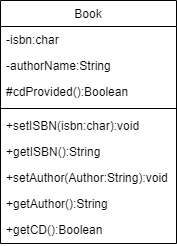

The diagram above was exported from draw.io. Its source (the exported page's mxGraphModel, read from the mxfile embedded in the PNG):
<mxGraphModel dx="782" dy="477" grid="1" gridSize="10" guides="1" tooltips="1" connect="1" arrows="1" fold="1" page="1" pageScale="1" pageWidth="827" pageHeight="1169" math="0" shadow="0">
  <root>
    <mxCell id="WIyWlLk6GJQsqaUBKTNV-0" />
    <mxCell id="WIyWlLk6GJQsqaUBKTNV-1" parent="WIyWlLk6GJQsqaUBKTNV-0" />
    <mxCell id="zkfFHV4jXpPFQw0GAbJ--0" value="Book" style="swimlane;fontStyle=0;align=center;verticalAlign=top;childLayout=stackLayout;horizontal=1;startSize=26;horizontalStack=0;resizeParent=1;resizeLast=0;collapsible=1;marginBottom=0;rounded=0;shadow=0;strokeWidth=1;" parent="WIyWlLk6GJQsqaUBKTNV-1" vertex="1">
      <mxGeometry x="334" y="447" width="176" height="243" as="geometry">
        <mxRectangle x="230" y="140" width="160" height="26" as="alternateBounds" />
      </mxGeometry>
    </mxCell>
    <mxCell id="zkfFHV4jXpPFQw0GAbJ--1" value="-isbn:char" style="text;align=left;verticalAlign=top;spacingLeft=4;spacingRight=4;overflow=hidden;rotatable=0;points=[[0,0.5],[1,0.5]];portConstraint=eastwest;" parent="zkfFHV4jXpPFQw0GAbJ--0" vertex="1">
      <mxGeometry y="26" width="176" height="26" as="geometry" />
    </mxCell>
    <mxCell id="zkfFHV4jXpPFQw0GAbJ--2" value="-authorName:String" style="text;align=left;verticalAlign=top;spacingLeft=4;spacingRight=4;overflow=hidden;rotatable=0;points=[[0,0.5],[1,0.5]];portConstraint=eastwest;rounded=0;shadow=0;html=0;" parent="zkfFHV4jXpPFQw0GAbJ--0" vertex="1">
      <mxGeometry y="52" width="176" height="26" as="geometry" />
    </mxCell>
    <mxCell id="q8t9GPVRGpiTME0Zbfyc-0" value="#cdProvided():Boolean" style="text;align=left;verticalAlign=top;spacingLeft=4;spacingRight=4;overflow=hidden;rotatable=0;points=[[0,0.5],[1,0.5]];portConstraint=eastwest;rounded=0;shadow=0;html=0;" vertex="1" parent="zkfFHV4jXpPFQw0GAbJ--0">
      <mxGeometry y="78" width="176" height="26" as="geometry" />
    </mxCell>
    <mxCell id="zkfFHV4jXpPFQw0GAbJ--4" value="" style="line;html=1;strokeWidth=1;align=left;verticalAlign=middle;spacingTop=-1;spacingLeft=3;spacingRight=3;rotatable=0;labelPosition=right;points=[];portConstraint=eastwest;" parent="zkfFHV4jXpPFQw0GAbJ--0" vertex="1">
      <mxGeometry y="104" width="176" height="8" as="geometry" />
    </mxCell>
    <mxCell id="zkfFHV4jXpPFQw0GAbJ--3" value="+setISBN(isbn:char):void" style="text;align=left;verticalAlign=top;spacingLeft=4;spacingRight=4;overflow=hidden;rotatable=0;points=[[0,0.5],[1,0.5]];portConstraint=eastwest;rounded=0;shadow=0;html=0;" parent="zkfFHV4jXpPFQw0GAbJ--0" vertex="1">
      <mxGeometry y="112" width="176" height="26" as="geometry" />
    </mxCell>
    <mxCell id="zkfFHV4jXpPFQw0GAbJ--5" value="+getISBN():String" style="text;align=left;verticalAlign=top;spacingLeft=4;spacingRight=4;overflow=hidden;rotatable=0;points=[[0,0.5],[1,0.5]];portConstraint=eastwest;" parent="zkfFHV4jXpPFQw0GAbJ--0" vertex="1">
      <mxGeometry y="138" width="176" height="26" as="geometry" />
    </mxCell>
    <mxCell id="1QWGGrulIo-Tb8nkk_D9-0" value="+setAuthor(Author:String):void" style="text;align=left;verticalAlign=top;spacingLeft=4;spacingRight=4;overflow=hidden;rotatable=0;points=[[0,0.5],[1,0.5]];portConstraint=eastwest;" parent="zkfFHV4jXpPFQw0GAbJ--0" vertex="1">
      <mxGeometry y="164" width="176" height="26" as="geometry" />
    </mxCell>
    <mxCell id="1QWGGrulIo-Tb8nkk_D9-1" value="+getAuthor():String" style="text;align=left;verticalAlign=top;spacingLeft=4;spacingRight=4;overflow=hidden;rotatable=0;points=[[0,0.5],[1,0.5]];portConstraint=eastwest;" parent="zkfFHV4jXpPFQw0GAbJ--0" vertex="1">
      <mxGeometry y="190" width="176" height="26" as="geometry" />
    </mxCell>
    <mxCell id="1QWGGrulIo-Tb8nkk_D9-2" value="+getCD():Boolean" style="text;align=left;verticalAlign=top;spacingLeft=4;spacingRight=4;overflow=hidden;rotatable=0;points=[[0,0.5],[1,0.5]];portConstraint=eastwest;" parent="zkfFHV4jXpPFQw0GAbJ--0" vertex="1">
      <mxGeometry y="216" width="176" height="26" as="geometry" />
    </mxCell>
  </root>
</mxGraphModel>